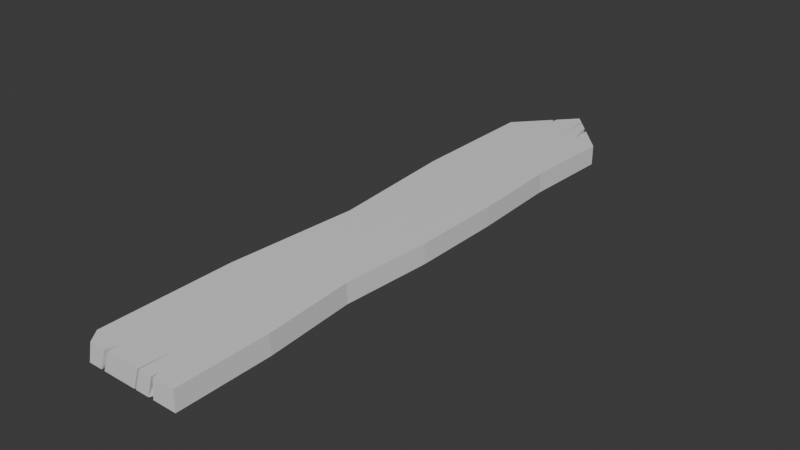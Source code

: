 # Source: PlancheEnBoisPointu.blend  (saved by Blender 4.0.36; exported with 4.5.12 LTS)
import bpy
from mathutils import Matrix  # noqa: F401  (used for matrix-valued properties, if any)

bpy.ops.wm.read_factory_settings(use_empty=True)
scene = bpy.context.scene
scene.name = 'Scene'

# ---- collections
col_collection = bpy.data.collections.new('Collection'); scene.collection.children.link(col_collection)

# ---- materials (node trees are filled in below, after node groups)
mat_material = bpy.data.materials.new('Material')
mat_material.alpha_threshold = 0.0
mat_material.use_transparent_shadow = False
mat_material.roughness = 0.5
mat_material.line_color = (0.0, 0.0, 0.0, 1.0)

# ---- material node trees
mat_material.use_nodes = True; mat_material.node_tree.nodes.clear()
_N = mat_material.node_tree.nodes; _L = mat_material.node_tree.links
n0 = _N.new('ShaderNodeOutputMaterial'); n0.name = 'Material Output'; n0.location = (300, 300)
n1 = _N.new('ShaderNodeBsdfPrincipled'); n1.name = 'Principled BSDF'; n1.location = (10, 300)
n1.inputs[3].default_value = 1.45
_L.new(n1.outputs[0], n0.inputs[0])
n0.is_active_output = True

# ---- world
world_world = bpy.data.worlds.new('World'); scene.world = world_world
world_world.use_nodes = True; world_world.node_tree.nodes.clear()
_N = world_world.node_tree.nodes; _L = world_world.node_tree.links
n0 = _N.new('ShaderNodeOutputWorld'); n0.name = 'World Output'; n0.location = (300, 300)
n1 = _N.new('ShaderNodeBackground'); n1.name = 'Background'; n1.location = (10, 300)
n1.inputs[0].default_value = (0.05088, 0.05088, 0.05088, 1.0)
_L.new(n1.outputs[0], n0.inputs[0])
n0.is_active_output = True
world_world.color = (0.05088, 0.05088, 0.05088)
world_world.use_sun_shadow = False
world_world.sun_shadow_jitter_overblur = 0.0

# ---- meshes
me_cube = bpy.data.meshes.new('Cube')
me_cube.from_pydata([(0.1229, 0.6641, 0.02431), (0.1229, 0.6641, -0.02431), (0.1229, -0.6641, 0.02431), (0.1229, -0.6641, -0.02431), (-0.1229, 0.6641, 0.02431), (-0.1229, 0.6641, -0.02431), (0.0, 0.7999, -0.02431), (0.0, -0.6641, 0.02431), (0.0, -0.6641, -0.02431), (0.0, 0.7999, 0.02431), (-0.0772, -0.6641, -0.02431), (-0.06886, -0.6641, -0.02431), (-0.04985, -0.6641, 0.02431), (-0.05975, -0.6641, 0.02431), (-0.05159, -0.632, 0.02431), (-0.07567, -0.6342, -0.02431), (0.03485, -0.6641, 0.02431), (0.03095, -0.6641, 0.02431), (0.01486, -0.6641, -0.02431), (0.019, -0.6641, -0.02431), (0.03356, -0.5896, 0.02431), (0.01925, -0.6393, -0.02431), (0.05281, -0.6641, -0.02431), (0.06557, -0.6641, -0.02431), (0.07113, -0.6641, 0.02431), (0.06676, -0.6641, 0.02431), (0.0664, -0.6456, 0.02431), (0.06566, -0.6358, -0.02431), (-0.1229, -0.6483, -0.02431), (-0.09981, -0.6641, 0.02431), (-0.1229, -0.6328, 0.02431), (-0.1113, -0.6641, -0.02431), (0.04665, 0.7484, 0.02431), (0.05972, 0.7339, 0.02431), (0.05508, 0.7391, -0.02431), (0.04554, 0.7496, -0.02431), (0.06071, 0.674, 0.02431), (0.04627, 0.7161, -0.02431), (0.02612, 0.7711, -0.02431), (0.0225, 0.7751, -0.02431), (0.01903, 0.7789, 0.02431), (0.02281, 0.7747, 0.02431), (0.02278, 0.6544, 0.02431), (0.01185, 0.712, -0.02431), (-0.04703, 0.748, 0.02431), (-0.04114, 0.7545, 0.02431), (-0.0446, 0.7506, -0.02431), (-0.05061, 0.744, -0.02431), (-0.03696, 0.6981, -0.02431), (-0.04259, 0.7322, 0.02431), (-0.1229, -0.3086, 0.02431), (-0.09831, 0.01566, 0.02431), (-0.1229, 0.3399, 0.02431), (-0.1229, 0.336, -0.02431), (-0.09831, 0.007869, -0.02431), (-0.1229, -0.3202, -0.02431), (0.1141, 0.4427, 0.02431), (0.1229, 0.2214, 0.02431), (0.1229, -1.49e-08, 0.02431), (0.1075, -0.2214, 0.02431), (0.1229, -0.4427, 0.02431), (0.1229, -0.4427, -0.02431), (0.1075, -0.2214, -0.02431), (0.1229, 1.49e-08, -0.02431), (0.1229, 0.2214, -0.02431), (0.1141, 0.4427, -0.02431)], [], [(8, 7, 12, 11), (53, 52, 4, 5), (6, 39, 43, 38, 35, 37, 34, 1, 65, 64, 63, 62, 61, 3, 23, 27, 22, 19, 21, 18, 8), (61, 60, 2, 3), (6, 9, 40, 39), (5, 4, 44, 47), (28, 31, 29, 30), (3, 2, 24, 23), (0, 33, 36, 32, 41, 42, 40, 9, 7, 17, 20, 16, 25, 26, 24, 2, 60, 59, 58, 57, 56), (15, 11, 12, 14), (14, 13, 10, 15), (18, 17, 7, 8), (21, 19, 16, 20), (20, 17, 18, 21), (22, 25, 16, 19), (27, 23, 24, 26), (26, 25, 22, 27), (9, 45, 49, 44, 4, 52, 51, 50, 30, 29, 13, 14, 12, 7), (10, 13, 29, 31), (5, 47, 48, 46, 6, 8, 11, 15, 10, 31, 28, 55, 54, 53), (34, 33, 0, 1), (37, 36, 33, 34), (36, 37, 35, 32), (42, 41, 38, 43), (43, 39, 40, 42), (38, 41, 32, 35), (46, 45, 9, 6), (48, 47, 44, 49), (49, 45, 46, 48), (28, 30, 50, 55), (55, 50, 51, 54), (54, 51, 52, 53), (1, 0, 56, 65), (65, 56, 57, 64), (64, 57, 58, 63), (63, 58, 59, 62), (62, 59, 60, 61)])
_uv = me_cube.uv_layers.new(name='UVMap')
_uv.uv.foreach_set('vector', [0.375, 0.875, 0.625, 0.875, 0.625, 0.9257, 0.375, 0.945, 0.375, 0.1882, 0.625, 0.189, 0.625, 0.25, 0.375, 0.25, 0.25, 0.5, 0.2729, 0.5, 0.262, 0.5128, 0.2766, 0.5, 0.2963, 0.5, 0.297, 0.5057, 0.306, 0.5, 0.375, 0.5, 0.375, 0.5417, 0.375, 0.5833, 0.375, 0.625, 0.375, 0.6667, 0.375, 0.7083, 0.375, 0.75, 0.3167, 0.75, 0.3168, 0.7449, 0.3037, 0.75, 0.2693, 0.75, 0.2696, 0.7456, 0.2651, 0.75, 0.25, 0.75, 0.375, 0.7083, 0.625, 0.7083, 0.625, 0.75, 0.375, 0.75, 0.375, 0.375, 0.625, 0.375, 0.625, 0.3944, 0.375, 0.3979, 0.375, 0.25, 0.625, 0.25, 0.625, 0.3272, 0.375, 0.3235, 0.375, 0.002962, 0.375, 0.9882, 0.8515, 0.75, 0.625, 0.005893, 0.375, 0.75, 0.625, 0.75, 0.625, 0.8027, 0.375, 0.8083, 0.625, 0.5, 0.6893, 0.5, 0.6883, 0.5102, 0.7026, 0.5, 0.7268, 0.5, 0.7268, 0.5207, 0.7306, 0.5, 0.75, 0.5, 0.75, 0.75, 0.7185, 0.75, 0.7159, 0.7369, 0.7146, 0.75, 0.6821, 0.75, 0.6825, 0.7467, 0.6777, 0.75, 0.625, 0.75, 0.625, 0.7083, 0.625, 0.6667, 0.625, 0.625, 0.625, 0.5833, 0.625, 0.5417, 0.1731, 0.7446, 0.18, 0.75, 0.625, 0.9257, 0.8025, 0.7443, 0.8025, 0.7443, 0.8108, 0.75, 0.375, 0.9535, 0.1731, 0.7446, 0.375, 0.8599, 0.625, 0.8435, 0.625, 0.875, 0.375, 0.875, 0.2696, 0.7456, 0.2693, 0.75, 0.625, 0.8396, 0.7159, 0.7369, 0.7159, 0.7369, 0.7185, 0.75, 0.375, 0.8599, 0.2696, 0.7456, 0.375, 0.8213, 0.625, 0.8071, 0.625, 0.8396, 0.375, 0.8557, 0.3168, 0.7449, 0.3167, 0.75, 0.625, 0.8027, 0.6825, 0.7467, 0.6825, 0.7467, 0.6821, 0.75, 0.375, 0.8213, 0.3168, 0.7449, 0.75, 0.5, 0.7918, 0.5, 0.7933, 0.5036, 0.7978, 0.5, 0.875, 0.5, 0.875, 0.561, 0.875, 0.6221, 0.875, 0.6831, 0.875, 0.7441, 0.8515, 0.75, 0.8108, 0.75, 0.8025, 0.7443, 0.8007, 0.75, 0.75, 0.75, 0.375, 0.9535, 0.625, 0.9358, 0.625, 0.9765, 0.375, 0.9882, 0.125, 0.5, 0.1985, 0.5, 0.2124, 0.5105, 0.2046, 0.5, 0.25, 0.5, 0.25, 0.75, 0.18, 0.75, 0.1731, 0.7446, 0.1715, 0.75, 0.1368, 0.75, 0.125, 0.747, 0.125, 0.6853, 0.125, 0.6235, 0.125, 0.5618, 0.375, 0.431, 0.625, 0.4357, 0.625, 0.5, 0.375, 0.5, 0.297, 0.5057, 0.6883, 0.5102, 0.625, 0.4357, 0.306, 0.5, 0.6883, 0.5102, 0.297, 0.5057, 0.375, 0.4213, 0.7026, 0.5, 0.7268, 0.5207, 0.7268, 0.5, 0.375, 0.4016, 0.262, 0.5128, 0.262, 0.5128, 0.2729, 0.5, 0.625, 0.3944, 0.7268, 0.5207, 0.375, 0.4016, 0.625, 0.3982, 0.625, 0.4224, 0.375, 0.4213, 0.375, 0.3296, 0.625, 0.3332, 0.625, 0.375, 0.375, 0.375, 0.2124, 0.5105, 0.1985, 0.5, 0.625, 0.3272, 0.7933, 0.5036, 0.7933, 0.5036, 0.7918, 0.5, 0.375, 0.3296, 0.2124, 0.5105, 0.375, 0.002962, 0.625, 0.005893, 0.625, 0.06692, 0.375, 0.06472, 0.375, 0.06472, 0.625, 0.06692, 0.625, 0.1279, 0.375, 0.1265, 0.375, 0.1265, 0.625, 0.1279, 0.625, 0.189, 0.375, 0.1882, 0.375, 0.5, 0.625, 0.5, 0.625, 0.5417, 0.375, 0.5417, 0.375, 0.5417, 0.625, 0.5417, 0.625, 0.5833, 0.375, 0.5833, 0.375, 0.5833, 0.625, 0.5833, 0.625, 0.625, 0.375, 0.625, 0.375, 0.625, 0.625, 0.625, 0.625, 0.6667, 0.375, 0.6667, 0.375, 0.6667, 0.625, 0.6667, 0.625, 0.7083, 0.375, 0.7083])
me_cube.materials.append(mat_material)
me_cube.use_mirror_vertex_groups = False
me_cube.update()

# ---- objects
ob_cube = bpy.data.objects.new('Cube', me_cube)

# ---- transforms, parenting, visibility, modifiers, constraints
ob_cube.location = (0.0, 0.0, 0.0)
ob_cube.lock_rotations_4d = False
ob_cube.empty_display_type = 'ARROWS'
ob_cube.lineart.crease_threshold = 0.0

# ---- collection membership
col_collection.objects.link(ob_cube)

# ---- scene / render settings (as saved in the file)
scene.frame_start = 1; scene.frame_end = 250; scene.frame_set(1)
scene.render.engine = 'BLENDER_EEVEE_NEXT'
scene.cycles.sampling_pattern = 'TABULATED_SOBOL'
bpy.context.view_layer.update()

# ---- added for rendering (the .blend has no active camera and no usable light): camera, sun
cam_auto = bpy.data.cameras.new('AutoCamera')
cam_auto.lens = 50.0
cam_auto.sensor_width = 36.0
cam_auto.clip_end = 1000.0
ob_auto_camera = bpy.data.objects.new('AutoCamera', cam_auto)
scene.collection.objects.link(ob_auto_camera)
ob_auto_camera.location = (1.37425, -1.58117, 1.0994)
ob_auto_camera.rotation_euler = (1.09748, -7.21219e-08, 0.694738)
scene.camera = ob_auto_camera
light_auto_sun = bpy.data.lights.new('AutoSun', 'SUN')
light_auto_sun.energy = 3.0
light_auto_sun.angle = 0.0523599
ob_auto_sun = bpy.data.objects.new('AutoSun', light_auto_sun)
scene.collection.objects.link(ob_auto_sun)
ob_auto_sun.rotation_euler = (0.872665, 0.174533, 0.523599)
bpy.context.view_layer.update()
